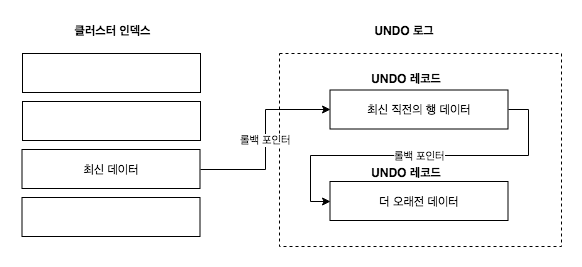

The diagram above was exported from draw.io. Its source (the exported page's mxGraphModel, read from the mxfile embedded in the PNG):
<mxGraphModel dx="4231" dy="699" grid="0" gridSize="10" guides="1" tooltips="1" connect="1" arrows="1" fold="1" page="1" pageScale="1" pageWidth="3300" pageHeight="4681" background="#ffffff" math="0" shadow="0">
  <root>
    <mxCell id="0" />
    <mxCell id="1" parent="0" />
    <mxCell id="2" value="" style="group" vertex="1" connectable="0" parent="1">
      <mxGeometry x="836.0808383233533" y="17081.440298507463" width="540.9191616766467" height="225.559701492537" as="geometry" />
    </mxCell>
    <mxCell id="3" value="" style="rounded=0;whiteSpace=wrap;html=1;" vertex="1" parent="2">
      <mxGeometry x="1.919161676646695" y="32.55970149253699" width="178" height="39" as="geometry" />
    </mxCell>
    <mxCell id="4" value="" style="rounded=0;whiteSpace=wrap;html=1;" vertex="1" parent="2">
      <mxGeometry x="1.919161676646695" y="80.55970149253699" width="178" height="39" as="geometry" />
    </mxCell>
    <mxCell id="5" value="최신 데이터" style="rounded=0;whiteSpace=wrap;html=1;" vertex="1" parent="2">
      <mxGeometry x="1.419161676646695" y="128.559701492537" width="178" height="39" as="geometry" />
    </mxCell>
    <mxCell id="6" value="" style="rounded=0;whiteSpace=wrap;html=1;" vertex="1" parent="2">
      <mxGeometry x="1.419161676646695" y="176.559701492537" width="178" height="39" as="geometry" />
    </mxCell>
    <mxCell id="7" value="&lt;b&gt;클러스터 인덱스&lt;/b&gt;" style="text;html=1;strokeColor=none;fillColor=none;align=center;verticalAlign=middle;whiteSpace=wrap;rounded=0;" vertex="1" parent="2">
      <mxGeometry width="183.54790419161677" height="20.05970149253731" as="geometry" />
    </mxCell>
    <mxCell id="8" value="" style="fillColor=none;strokeColor=#000000;dashed=1;verticalAlign=top;fontStyle=0;fontColor=#147EBA;" vertex="1" parent="2">
      <mxGeometry x="258.9191616766467" y="32.55970149253699" width="282" height="193" as="geometry" />
    </mxCell>
    <mxCell id="9" value="&lt;b&gt;UNDO 로그&lt;/b&gt;" style="text;html=1;strokeColor=none;fillColor=none;align=center;verticalAlign=middle;whiteSpace=wrap;rounded=0;" vertex="1" parent="2">
      <mxGeometry x="292.5000000000001" width="183.54790419161677" height="20.05970149253731" as="geometry" />
    </mxCell>
    <mxCell id="10" value="최신 직전의 행 데이터" style="rounded=0;whiteSpace=wrap;html=1;" vertex="1" parent="2">
      <mxGeometry x="309.4191616766467" y="69.05970149253699" width="178" height="39" as="geometry" />
    </mxCell>
    <mxCell id="11" value="롤백 포인터" style="edgeStyle=orthogonalEdgeStyle;rounded=0;orthogonalLoop=1;jettySize=auto;html=1;exitX=1;exitY=0.5;exitDx=0;exitDy=0;entryX=0;entryY=0.5;entryDx=0;entryDy=0;" edge="1" parent="2" source="5" target="10">
      <mxGeometry relative="1" as="geometry" />
    </mxCell>
    <mxCell id="12" value="더 오래전 데이터" style="rounded=0;whiteSpace=wrap;html=1;" vertex="1" parent="2">
      <mxGeometry x="309.4191616766467" y="160.559701492537" width="178" height="39" as="geometry" />
    </mxCell>
    <mxCell id="13" value="롤백 포인터" style="edgeStyle=orthogonalEdgeStyle;rounded=0;orthogonalLoop=1;jettySize=auto;html=1;exitX=1;exitY=0.5;exitDx=0;exitDy=0;entryX=0;entryY=0.5;entryDx=0;entryDy=0;" edge="1" parent="2" source="10" target="12">
      <mxGeometry relative="1" as="geometry" />
    </mxCell>
    <mxCell id="14" value="&lt;b&gt;UNDO 레코드&lt;/b&gt;" style="text;html=1;strokeColor=none;fillColor=none;align=center;verticalAlign=middle;whiteSpace=wrap;rounded=0;" vertex="1" parent="2">
      <mxGeometry x="294.5000000000001" y="47.5" width="183.54790419161677" height="20.05970149253731" as="geometry" />
    </mxCell>
    <mxCell id="15" value="&lt;b&gt;UNDO 레코드&lt;/b&gt;" style="text;html=1;strokeColor=none;fillColor=none;align=center;verticalAlign=middle;whiteSpace=wrap;rounded=0;" vertex="1" parent="2">
      <mxGeometry x="294.5000000000001" y="141.5" width="183.54790419161677" height="20.05970149253731" as="geometry" />
    </mxCell>
  </root>
</mxGraphModel>